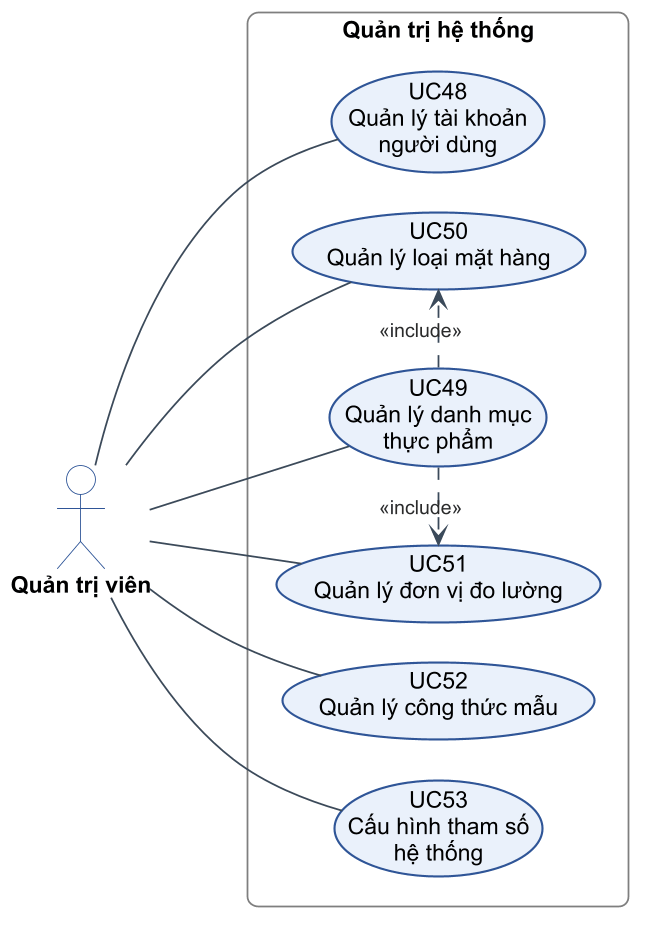

The diagram above was rendered by PlantUML. Its source (embedded in the PNG):
@startuml c2-19-uc-quan-tri
!include _style.iuml
left to right direction

actor "Quản trị viên" as A

rectangle "Quản trị hệ thống" as B {
  usecase "UC48\nQuản lý tài khoản\nngười dùng" as UC48
  usecase "UC50\nQuản lý loại mặt hàng" as UC50
  usecase "UC49\nQuản lý danh mục\nthực phẩm" as UC49
  usecase "UC51\nQuản lý đơn vị đo lường" as UC51
  usecase "UC52\nQuản lý công thức mẫu" as UC52
  usecase "UC53\nCấu hình tham số\nhệ thống" as UC53
}

A -- UC48
A -- UC50
A -- UC49
A -- UC51
A -- UC52
A -- UC53
UC49 .[norank].> UC50 : <<include>>
UC49 .[norank].> UC51 : <<include>>
@enduml